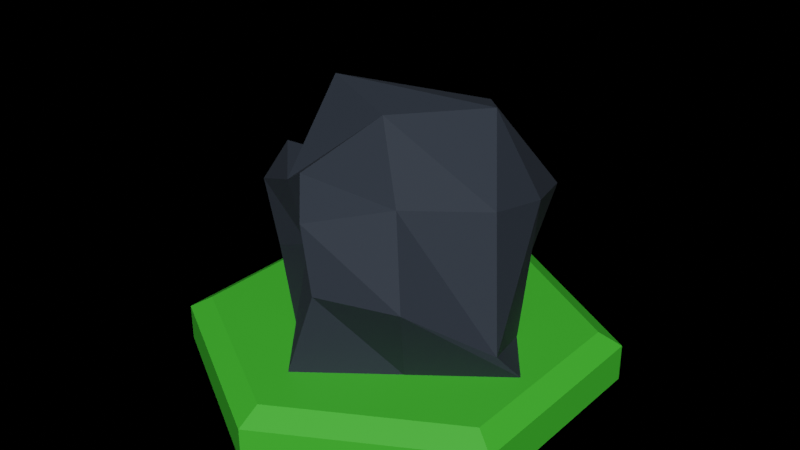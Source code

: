 # Source: tile_beveled_with_one_big_rock.blend  (saved by Blender 2.82.7; exported with 4.5.12 LTS)
import bpy
from mathutils import Matrix  # noqa: F401  (used for matrix-valued properties, if any)

bpy.ops.wm.read_factory_settings(use_empty=True)
scene = bpy.context.scene
scene.name = 'Scene'

# ---- collections
col_tree = bpy.data.collections.new('tree'); scene.collection.children.link(col_tree)

# ---- materials (node trees are filled in below, after node groups)
mat_rock = bpy.data.materials.new('rock')
mat_rock.use_transparent_shadow = False
mat_tile = bpy.data.materials.new('tile')
mat_tile.use_transparent_shadow = False

# ---- material node trees
mat_rock.use_nodes = True; mat_rock.node_tree.nodes.clear()
_N = mat_rock.node_tree.nodes; _L = mat_rock.node_tree.links
n0 = _N.new('ShaderNodeOutputMaterial'); n0.name = 'Material Output'; n0.location = (300, 300)
n1 = _N.new('ShaderNodeBsdfPrincipled'); n1.name = 'Principled BSDF'; n1.location = (10, 300)
n1.distribution = 'GGX'
n1.subsurface_method = 'BURLEY'
n1.inputs[0].default_value = (0.02843, 0.03689, 0.05127, 1.0)
n1.inputs[1].default_value = 0.05455
n1.inputs[2].default_value = 0.8055
n1.inputs[3].default_value = 1.45
n1.inputs[13].default_value = 0.3036
n1.inputs[27].default_value = (0.0, 0.0, 0.0, 1.0)
n1.inputs[28].default_value = 1.0
_L.new(n1.outputs[0], n0.inputs[0])
n0.is_active_output = True
mat_tile.use_nodes = True; mat_tile.node_tree.nodes.clear()
_N = mat_tile.node_tree.nodes; _L = mat_tile.node_tree.links
n0 = _N.new('ShaderNodeOutputMaterial'); n0.name = 'Material Output'; n0.location = (320, 280)
n1 = _N.new('ShaderNodeBsdfPrincipled'); n1.name = 'Principled BSDF'; n1.location = (40, 280)
n1.distribution = 'GGX'
n1.subsurface_method = 'BURLEY'
n1.inputs[0].default_value = (0.05781, 0.5089, 0.0319, 1.0)
n1.inputs[2].default_value = 0.4945
n1.inputs[3].default_value = 1.45
n1.inputs[27].default_value = (0.0, 0.0, 0.0, 1.0)
n1.inputs[28].default_value = 1.0
_L.new(n1.outputs[0], n0.inputs[0])
n0.is_active_output = True

# ---- world
world_world = bpy.data.worlds.new('World'); scene.world = world_world
world_world.use_nodes = True; world_world.node_tree.nodes.clear()
_N = world_world.node_tree.nodes; _L = world_world.node_tree.links
n0 = _N.new('ShaderNodeOutputWorld'); n0.name = 'World Output'; n0.location = (300, 300)
n1 = _N.new('ShaderNodeBsdfDiffuse'); n1.name = 'Diffuse BSDF'; n1.location = (10, 300)
n2 = _N.new('ShaderNodeBrightContrast'); n2.name = 'Bright/Contrast'; n2.location = (-280, 275)
n2.inputs[0].default_value = (0.07227, 0.6376, 0.0382, 1.0)
_L.new(n1.outputs[0], n0.inputs[0])
_L.new(n2.outputs[0], n1.inputs[0])
n0.is_active_output = True
world_world.color = (0.05088, 0.05088, 0.05088)
world_world.use_sun_shadow = False
world_world.sun_shadow_jitter_overblur = 0.0

# ---- meshes
me_cube_003 = bpy.data.meshes.new('Cube.003')
me_cube_003.from_pydata([(-2.563, 1.486, 0.004846), (-2.57, 1.208, 1.418), (-0.9746, 2.701, 0.004846), (-1.363, 2.13, 1.538), (-1.349, -0.1023, 0.004846), (-1.319, 0.08852, 1.374), (0.2402, 1.112, 0.004846), (-0.06697, 1.085, 1.496), (-1.769, 2.094, 0.004846), (-1.958, 1.545, 1.265), (-0.5542, 0.5051, 0.004846), (-0.6296, 0.4922, 1.559), (-2.767, 1.057, 1.017), (-1.081, 2.55, 1.212), (0.1388, 0.8791, 0.2905), (-1.099, -0.02459, 0.8166), (-0.27, 0.1146, 0.8901), (-2.083, 1.71, 0.6894), (-0.1647, 1.642, 0.004846), (-0.5697, 2.172, 0.004846), (-0.7944, 1.986, 2.032), (-0.4664, 1.605, 2.145), (-2.158, 0.9569, 0.004846), (-1.754, 0.4273, 0.004846), (-1.6, 0.3943, 1.64), (-1.954, 0.5859, 1.41), (-1.651, 0.9181, 2.368), (-0.9585, 0.7184, 2.222), (-0.9591, 1.035, 0.004846), (-1.364, 1.564, 0.004846), (-1.457, 0.3162, 1.048), (-2.096, 0.5892, 0.7104), (-0.4441, 2.622, 1.099), (-0.1005, 1.795, 1.336)], [], [(17, 9, 3, 13), (33, 21, 7, 14), (16, 11, 5, 15), (28, 10, 4, 23), (26, 9, 1, 25), (20, 3, 9, 26), (18, 6, 10, 28), (14, 7, 11, 16), (12, 1, 9, 17), (0, 12, 17, 8), (6, 14, 16, 10), (22, 31, 12, 0), (10, 16, 15, 4), (18, 33, 14, 6), (8, 17, 13, 2), (2, 13, 32, 19), (19, 32, 33, 18), (4, 15, 30, 23), (23, 30, 31, 22), (2, 19, 29, 8), (19, 18, 28, 29), (7, 21, 27, 11), (21, 20, 26, 27), (11, 27, 24, 5), (27, 26, 25, 24), (8, 29, 22, 0), (29, 28, 23, 22), (15, 5, 24, 30), (13, 3, 20, 32), (32, 20, 21, 33), (25, 1, 12, 31, 30, 24)])
_uv = me_cube_003.uv_layers.new(name='UVMap')
_uv.uv.foreach_set('vector', [0.5, 0.125, 0.625, 0.125, 0.625, 0.25, 0.5, 0.25, 0.5, 0.4167, 0.625, 0.4167, 0.625, 0.5, 0.5, 0.5, 0.5, 0.625, 0.625, 0.625, 0.625, 0.75, 0.5, 0.75, 0.2917, 0.625, 0.375, 0.625, 0.375, 0.75, 0.2917, 0.75, 0.7917, 0.625, 0.875, 0.625, 0.875, 0.75, 0.7917, 0.75, 0.7917, 0.5, 0.875, 0.5, 0.875, 0.625, 0.7917, 0.625, 0.2917, 0.5, 0.375, 0.5, 0.375, 0.625, 0.2917, 0.625, 0.5, 0.5, 0.625, 0.5, 0.625, 0.625, 0.5, 0.625, 0.5, 0.0, 0.625, 0.0, 0.625, 0.125, 0.5, 0.125, 0.375, 0.0, 0.5, 0.0, 0.5, 0.125, 0.375, 0.125, 0.375, 0.5, 0.5, 0.5, 0.5, 0.625, 0.375, 0.625, 0.375, 0.9167, 0.5, 0.9167, 0.5, 1.0, 0.375, 1.0, 0.375, 0.625, 0.5, 0.625, 0.5, 0.75, 0.375, 0.75, 0.375, 0.4167, 0.5, 0.4167, 0.5, 0.5, 0.375, 0.5, 0.375, 0.125, 0.5, 0.125, 0.5, 0.25, 0.375, 0.25, 0.375, 0.25, 0.5, 0.25, 0.5, 0.3333, 0.375, 0.3333, 0.375, 0.3333, 0.5, 0.3333, 0.5, 0.4167, 0.375, 0.4167, 0.375, 0.75, 0.5, 0.75, 0.5, 0.8333, 0.375, 0.8333, 0.375, 0.8333, 0.5, 0.8333, 0.5, 0.9167, 0.375, 0.9167, 0.125, 0.5, 0.2083, 0.5, 0.2083, 0.625, 0.125, 0.625, 0.2083, 0.5, 0.2917, 0.5, 0.2917, 0.625, 0.2083, 0.625, 0.625, 0.5, 0.7083, 0.5, 0.7083, 0.625, 0.625, 0.625, 0.7083, 0.5, 0.7917, 0.5, 0.7917, 0.625, 0.7083, 0.625, 0.625, 0.625, 0.7083, 0.625, 0.7083, 0.75, 0.625, 0.75, 0.7083, 0.625, 0.7917, 0.625, 0.7917, 0.75, 0.7083, 0.75, 0.125, 0.625, 0.2083, 0.625, 0.2083, 0.75, 0.125, 0.75, 0.2083, 0.625, 0.2917, 0.625, 0.2917, 0.75, 0.2083, 0.75, 0.5, 0.75, 0.625, 0.75, 0.625, 0.8333, 0.5, 0.8333, 0.5, 0.25, 0.625, 0.25, 0.625, 0.3333, 0.5, 0.3333, 0.5, 0.3333, 0.625, 0.3333, 0.625, 0.4167, 0.5, 0.4167, 0.625, 0.9167, 0.625, 1.0, 0.5, 1.0, 0.5, 0.9167, 0.5, 0.8333, 0.625, 0.8333])
me_cube_003.materials.append(mat_rock)
me_cube_003.use_remesh_fix_poles = True
me_cube_003.use_remesh_preserve_attributes = False
me_cube_003.use_mirror_vertex_groups = False
me_cube_003.update()
me_cylinder = bpy.data.meshes.new('Cylinder')
me_cylinder.from_pydata([(5.449e-08, 1.0, -2.98e-08), (5.449e-08, 1.0, 0.5), (0.866, 0.5, -2.98e-08), (0.866, 0.5, 0.5), (0.866, -0.5, -2.98e-08), (0.866, -0.5, 0.5), (-3.293e-08, -1.0, -2.98e-08), (-3.293e-08, -1.0, 0.5), (-0.866, -0.5, -2.98e-08), (-0.866, -0.5, 0.5), (-0.866, 0.5, -2.98e-08), (-0.866, 0.5, 0.5), (0.7718, 0.4456, 0.6753), (5.202e-08, 0.8911, 0.6753), (0.7718, -0.4456, 0.6753), (-2.589e-08, -0.8911, 0.6753), (-0.7718, -0.4456, 0.6753), (-0.7718, 0.4456, 0.6753)], [], [(0, 1, 3, 2), (2, 3, 5, 4), (4, 5, 7, 6), (6, 7, 9, 8), (7, 5, 14, 15), (8, 9, 11, 10), (10, 11, 1, 0), (0, 2, 4, 6, 8, 10), (12, 13, 17, 16, 15, 14), (1, 11, 17, 13), (9, 7, 15, 16), (5, 3, 12, 14), (11, 9, 16, 17), (3, 1, 13, 12)])
_uv = me_cylinder.uv_layers.new(name='UVMap')
_uv.uv.foreach_set('vector', [1.0, 0.5, 1.0, 1.0, 0.8333, 1.0, 0.8333, 0.5, 0.8333, 0.5, 0.8333, 1.0, 0.6667, 1.0, 0.6667, 0.5, 0.6667, 0.5, 0.6667, 1.0, 0.5, 1.0, 0.5, 0.5, 0.5, 0.5, 0.5, 1.0, 0.3333, 1.0, 0.3333, 0.5, 0.5, 1.0, 0.6667, 1.0, 0.6667, 1.0, 0.5, 1.0, 0.3333, 0.5, 0.3333, 1.0, 0.1667, 1.0, 0.1667, 0.5, 0.1667, 0.5, 0.1667, 1.0, -8.941e-08, 1.0, -8.941e-08, 0.5, 0.75, 0.49, 0.9578, 0.37, 0.9578, 0.13, 0.75, 0.01, 0.5422, 0.13, 0.5422, 0.37, 0.4578, 0.37, 0.25, 0.49, 0.04215, 0.37, 0.04215, 0.13, 0.25, 0.01, 0.4578, 0.13, -8.941e-08, 1.0, 0.1667, 1.0, 0.1667, 1.0, -8.941e-08, 1.0, 0.3333, 1.0, 0.5, 1.0, 0.5, 1.0, 0.3333, 1.0, 0.6667, 1.0, 0.8333, 1.0, 0.8333, 1.0, 0.6667, 1.0, 0.1667, 1.0, 0.3333, 1.0, 0.3333, 1.0, 0.1667, 1.0, 0.8333, 1.0, 1.0, 1.0, 1.0, 1.0, 0.8333, 1.0])
me_cylinder.materials.append(mat_tile)
me_cylinder.use_remesh_fix_poles = True
me_cylinder.use_remesh_preserve_attributes = False
me_cylinder.use_mirror_vertex_groups = False
me_cylinder.update()

# ---- objects
ob_cube_001 = bpy.data.objects.new('Cube.001', me_cube_003)
ob_cylinder = bpy.data.objects.new('Cylinder', me_cylinder)

# ---- transforms, parenting, visibility, modifiers, constraints
ob_cube_001.location = (5.896, -6.028, 1.438)
ob_cube_001.scale = (4.859, 4.859, 4.859)
ob_cube_001.lineart.crease_threshold = 0.0
ob_cylinder.location = (-3.179e-07, 0.0, -0.8751)
ob_cylinder.scale = (10.0, 10.0, 3.5)
ob_cylinder.lineart.crease_threshold = 0.0

# ---- collection membership
scene.collection.objects.link(ob_cube_001)
col_tree.objects.link(ob_cylinder)

# ---- scene / render settings (as saved in the file)
scene.frame_start = 1; scene.frame_end = 250; scene.frame_set(154)
scene.render.engine = 'BLENDER_EEVEE_NEXT'
scene.cycles.use_denoising = False
scene.cycles.samples = 128
scene.cycles.sampling_pattern = 'TABULATED_SOBOL'
scene.cycles.use_adaptive_sampling = False
scene.cycles.use_light_tree = False
scene.view_settings.view_transform = 'Filmic'
bpy.context.view_layer.update()

# ---- added for rendering (the .blend has no active camera and no usable light): camera, sun
cam_auto = bpy.data.cameras.new('AutoCamera')
cam_auto.lens = 50.0
cam_auto.sensor_width = 36.0
cam_auto.clip_end = 1000.0
ob_auto_camera = bpy.data.objects.new('AutoCamera', cam_auto)
scene.collection.objects.link(ob_auto_camera)
ob_auto_camera.location = (27.6167, -33.14, 28.1273)
ob_auto_camera.rotation_euler = (1.09748, -7.21219e-08, 0.694738)
scene.camera = ob_auto_camera
light_auto_sun = bpy.data.lights.new('AutoSun', 'SUN')
light_auto_sun.energy = 3.0
light_auto_sun.angle = 0.0523599
ob_auto_sun = bpy.data.objects.new('AutoSun', light_auto_sun)
scene.collection.objects.link(ob_auto_sun)
ob_auto_sun.rotation_euler = (0.872665, 0.174533, 0.523599)
bpy.context.view_layer.update()
